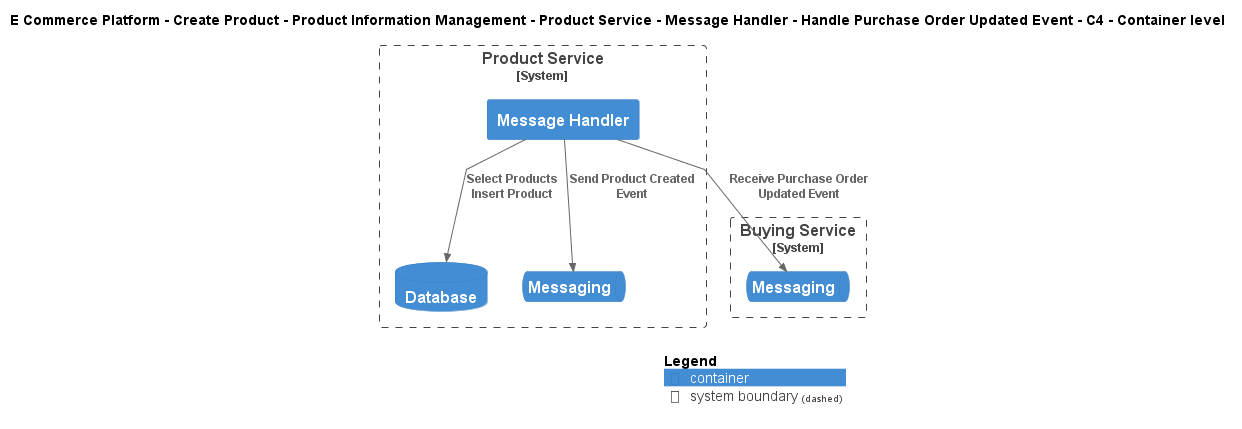

The diagram above was rendered by PlantUML. Its source (embedded in the PNG):
@startuml
!include ..\..\..\..\..\..\..\..\..\.c4s\C4_Container.puml

AddElementTag("c4interflow:lifecycle:new", $bgColor=green, $fontColor=#ffffff, $borderColor=green, $shadowing="False")
AddElementTag("c4interflow:lifecycle:changed", $bgColor=orange, $fontColor=#ffffff, $borderColor=orange, $shadowing="False")
AddElementTag("c4interflow:lifecycle:removed", $bgColor=red, $fontColor=#ffffff, $borderColor=red, $shadowing="False")

AddRelTag("c4interflow:lifecycle:new", $textColor=green, $lineColor=green)
AddRelTag("c4interflow:lifecycle:changed", $textColor=orange, $lineColor=orange)
AddRelTag("c4interflow:lifecycle:removed", $textColor=red, $lineColor=red)

SHOW_PERSON_PORTRAIT()
LAYOUT_TOP_DOWN()

skinparam linetype polyline

title E Commerce Platform - Create Product - Product Information Management - Product Service - Message Handler - Handle Purchase Order Updated Event - C4 - Container level


System_Boundary(ECommercePlatform.CreateProduct.ProductInformationManagement.SoftwareSystems.ProductService, "Product Service") {
    Container(ECommercePlatform.CreateProduct.ProductInformationManagement.SoftwareSystems.ProductService.Containers.MessageHandler, "Message Handler", "", "")
    ContainerDb(ECommercePlatform.CreateProduct.ProductInformationManagement.SoftwareSystems.ProductService.Containers.Database, "Database", "", "")
    ContainerQueue(ECommercePlatform.CreateProduct.ProductInformationManagement.SoftwareSystems.ProductService.Containers.Messaging, "Messaging", "", "")
}

System_Boundary(ECommercePlatform.CreateProduct.BuyingAndMerchandising.SoftwareSystems.BuyingService, "Buying Service") {
    ContainerQueue(ECommercePlatform.CreateProduct.BuyingAndMerchandising.SoftwareSystems.BuyingService.Containers.Messaging, "Messaging", "", "")
}

Rel(ECommercePlatform.CreateProduct.ProductInformationManagement.SoftwareSystems.ProductService.Containers.MessageHandler, ECommercePlatform.CreateProduct.BuyingAndMerchandising.SoftwareSystems.BuyingService.Containers.Messaging, "Receive Purchase Order Updated Event")
Rel(ECommercePlatform.CreateProduct.ProductInformationManagement.SoftwareSystems.ProductService.Containers.MessageHandler, ECommercePlatform.CreateProduct.ProductInformationManagement.SoftwareSystems.ProductService.Containers.Database, "Select Products\nInsert Product")
Rel(ECommercePlatform.CreateProduct.ProductInformationManagement.SoftwareSystems.ProductService.Containers.MessageHandler, ECommercePlatform.CreateProduct.ProductInformationManagement.SoftwareSystems.ProductService.Containers.Messaging, "Send Product Created Event")


SHOW_LEGEND()
@enduml